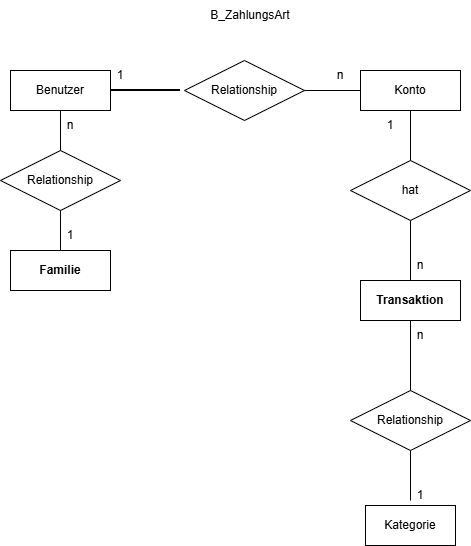

The diagram above was exported from draw.io. Its source (the exported page's mxGraphModel, read from the mxfile embedded in the PNG):
<mxGraphModel dx="1269" dy="658" grid="1" gridSize="10" guides="1" tooltips="1" connect="1" arrows="1" fold="1" page="1" pageScale="1" pageWidth="827" pageHeight="1169" math="0" shadow="0">
  <root>
    <mxCell id="0" />
    <mxCell id="1" parent="0" />
    <mxCell id="ThW_YlsEV6CjJIF2kkY5-17" edge="1" parent="1" source="ThW_YlsEV6CjJIF2kkY5-5" style="edgeStyle=orthogonalEdgeStyle;rounded=0;orthogonalLoop=1;jettySize=auto;html=1;exitX=0.5;exitY=1;exitDx=0;exitDy=0;entryX=0.5;entryY=0;entryDx=0;entryDy=0;endArrow=none;endFill=0;" target="ThW_YlsEV6CjJIF2kkY5-15">
      <mxGeometry relative="1" as="geometry" />
    </mxCell>
    <mxCell id="ThW_YlsEV6CjJIF2kkY5-41" edge="1" parent="1" source="ThW_YlsEV6CjJIF2kkY5-4" style="edgeStyle=orthogonalEdgeStyle;rounded=0;orthogonalLoop=1;jettySize=auto;html=1;exitX=0.5;exitY=1;exitDx=0;exitDy=0;endArrow=none;endFill=0;" target="ThW_YlsEV6CjJIF2kkY5-14">
      <mxGeometry relative="1" as="geometry" />
    </mxCell>
    <mxCell id="ThW_YlsEV6CjJIF2kkY5-4" parent="1" style="whiteSpace=wrap;html=1;align=center;" value="Benutzer" vertex="1">
      <mxGeometry height="40" width="100" x="120" y="110" as="geometry" />
    </mxCell>
    <mxCell id="ThW_YlsEV6CjJIF2kkY5-5" parent="1" style="whiteSpace=wrap;html=1;align=center;" value="Konto" vertex="1">
      <mxGeometry height="40" width="100" x="470" y="110" as="geometry" />
    </mxCell>
    <mxCell id="ThW_YlsEV6CjJIF2kkY5-11" edge="1" parent="1" style="edgeStyle=orthogonalEdgeStyle;rounded=0;orthogonalLoop=1;jettySize=auto;html=1;exitX=1;exitY=0.5;exitDx=0;exitDy=0;endArrow=none;endFill=0;" target="ThW_YlsEV6CjJIF2kkY5-5">
      <mxGeometry relative="1" as="geometry">
        <mxPoint x="410" y="130" as="sourcePoint" />
      </mxGeometry>
    </mxCell>
    <mxCell id="ThW_YlsEV6CjJIF2kkY5-9" parent="1" style="line;strokeWidth=2;html=1;" value="" vertex="1">
      <mxGeometry height="10" width="70" x="220" y="125" as="geometry" />
    </mxCell>
    <mxCell id="ThW_YlsEV6CjJIF2kkY5-12" parent="1" style="text;html=1;whiteSpace=wrap;strokeColor=none;fillColor=none;align=center;verticalAlign=middle;rounded=0;" value="1" vertex="1">
      <mxGeometry height="30" width="60" x="200" y="100" as="geometry" />
    </mxCell>
    <mxCell id="ThW_YlsEV6CjJIF2kkY5-13" parent="1" style="text;html=1;whiteSpace=wrap;strokeColor=none;fillColor=none;align=center;verticalAlign=middle;rounded=0;" value="n" vertex="1">
      <mxGeometry height="30" width="60" x="420" y="100" as="geometry" />
    </mxCell>
    <mxCell id="ThW_YlsEV6CjJIF2kkY5-14" parent="1" style="whiteSpace=wrap;html=1;align=center;" value="&lt;span style=&quot;text-wrap-mode: nowrap;&quot;&gt;&lt;b&gt;Familie&lt;/b&gt;&lt;/span&gt;" vertex="1">
      <mxGeometry height="40" width="100" x="120" y="290" as="geometry" />
    </mxCell>
    <mxCell id="ThW_YlsEV6CjJIF2kkY5-15" parent="1" style="whiteSpace=wrap;html=1;align=center;" value="&lt;span style=&quot;font-weight: 700; white-space: nowrap;&quot;&gt;Transaktion&lt;/span&gt;" vertex="1">
      <mxGeometry height="40" width="100" x="470" y="320" as="geometry" />
    </mxCell>
    <mxCell id="ThW_YlsEV6CjJIF2kkY5-16" parent="1" style="shape=rhombus;perimeter=rhombusPerimeter;whiteSpace=wrap;html=1;align=center;" value="hat" vertex="1">
      <mxGeometry height="60" width="120" x="460" y="200" as="geometry" />
    </mxCell>
    <mxCell id="ThW_YlsEV6CjJIF2kkY5-18" parent="1" style="text;html=1;whiteSpace=wrap;strokeColor=none;fillColor=none;align=center;verticalAlign=middle;rounded=0;" value="1" vertex="1">
      <mxGeometry height="10" width="40" x="480" y="160" as="geometry" />
    </mxCell>
    <mxCell id="ThW_YlsEV6CjJIF2kkY5-19" parent="1" style="text;html=1;whiteSpace=wrap;strokeColor=none;fillColor=none;align=center;verticalAlign=middle;rounded=0;" value="n" vertex="1">
      <mxGeometry height="30" width="60" x="500" y="290" as="geometry" />
    </mxCell>
    <mxCell id="ThW_YlsEV6CjJIF2kkY5-21" parent="1" style="text;html=1;whiteSpace=wrap;strokeColor=none;fillColor=none;align=center;verticalAlign=middle;rounded=0;" value="B_ZahlungsArt" vertex="1">
      <mxGeometry height="30" width="60" x="330" y="40" as="geometry" />
    </mxCell>
    <mxCell id="ThW_YlsEV6CjJIF2kkY5-31" parent="1" style="whiteSpace=wrap;html=1;align=center;" value="Kategorie" vertex="1">
      <mxGeometry height="40" width="90" x="475" y="545" as="geometry" />
    </mxCell>
    <mxCell id="ThW_YlsEV6CjJIF2kkY5-37" edge="1" parent="1" style="endArrow=none;html=1;rounded=0;entryX=0.5;entryY=1;entryDx=0;entryDy=0;" target="ThW_YlsEV6CjJIF2kkY5-15" value="">
      <mxGeometry relative="1" as="geometry">
        <mxPoint x="520" y="540" as="sourcePoint" />
        <mxPoint x="590" y="430" as="targetPoint" />
      </mxGeometry>
    </mxCell>
    <mxCell id="ThW_YlsEV6CjJIF2kkY5-39" parent="1" style="shape=rhombus;perimeter=rhombusPerimeter;whiteSpace=wrap;html=1;align=center;" value="Relationship" vertex="1">
      <mxGeometry height="60" width="120" x="294" y="100" as="geometry" />
    </mxCell>
    <mxCell id="ThW_YlsEV6CjJIF2kkY5-40" parent="1" style="shape=rhombus;perimeter=rhombusPerimeter;whiteSpace=wrap;html=1;align=center;" value="Relationship" vertex="1">
      <mxGeometry height="60" width="120" x="110" y="190" as="geometry" />
    </mxCell>
    <mxCell id="ThW_YlsEV6CjJIF2kkY5-42" parent="1" style="text;html=1;whiteSpace=wrap;strokeColor=none;fillColor=none;align=center;verticalAlign=middle;rounded=0;" value="1" vertex="1">
      <mxGeometry height="30" width="60" x="150" y="260" as="geometry" />
    </mxCell>
    <mxCell id="ThW_YlsEV6CjJIF2kkY5-43" parent="1" style="text;html=1;whiteSpace=wrap;strokeColor=none;fillColor=none;align=center;verticalAlign=middle;rounded=0;" value="n" vertex="1">
      <mxGeometry height="30" width="60" x="150" y="150" as="geometry" />
    </mxCell>
    <mxCell id="ThW_YlsEV6CjJIF2kkY5-36" parent="1" style="shape=rhombus;perimeter=rhombusPerimeter;whiteSpace=wrap;html=1;align=center;" value="Relationship" vertex="1">
      <mxGeometry height="60" width="120" x="460" y="430" as="geometry" />
    </mxCell>
    <mxCell id="ThW_YlsEV6CjJIF2kkY5-44" parent="1" style="text;html=1;whiteSpace=wrap;strokeColor=none;fillColor=none;align=center;verticalAlign=middle;rounded=0;" value="n" vertex="1">
      <mxGeometry height="30" width="60" x="500" y="360" as="geometry" />
    </mxCell>
    <mxCell id="ThW_YlsEV6CjJIF2kkY5-45" parent="1" style="text;html=1;whiteSpace=wrap;strokeColor=none;fillColor=none;align=center;verticalAlign=middle;rounded=0;" value="1" vertex="1">
      <mxGeometry height="30" width="60" x="500" y="520" as="geometry" />
    </mxCell>
  </root>
</mxGraphModel>